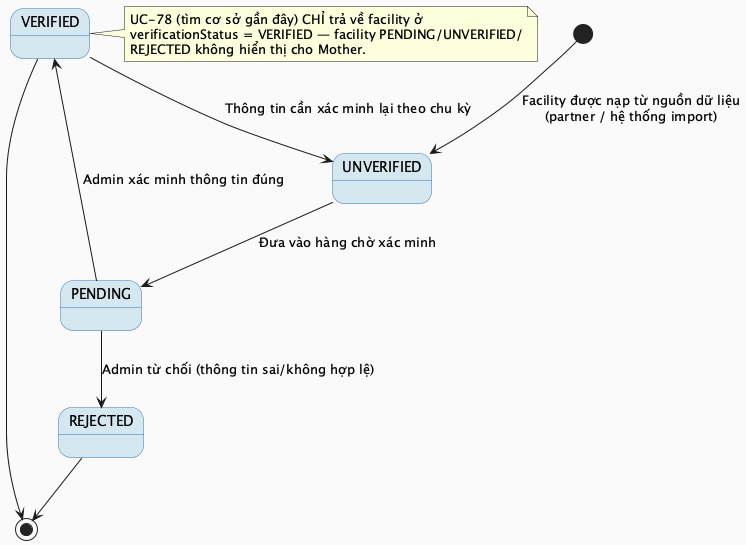

The diagram above was rendered by PlantUML. Its source (embedded in the PNG):
@startuml MF07_01_FacilityStatus_StateMachine
skinparam backgroundColor #FAFAFA
skinparam StateBackgroundColor #D5E8F0
skinparam StateBorderColor #2E75B6

[*] --> UNVERIFIED : Facility được nạp từ nguồn dữ liệu\n(partner / hệ thống import)

UNVERIFIED --> PENDING : Đưa vào hàng chờ xác minh
PENDING --> VERIFIED : Admin xác minh thông tin đúng
PENDING --> REJECTED : Admin từ chối (thông tin sai/không hợp lệ)
VERIFIED --> UNVERIFIED : Thông tin cần xác minh lại theo chu kỳ

VERIFIED --> [*]
REJECTED --> [*]

note right of VERIFIED
  UC-78 (tìm cơ sở gần đây) CHỈ trả về facility ở
  verificationStatus = VERIFIED — facility PENDING/UNVERIFIED/
  REJECTED không hiển thị cho Mother.
end note

@enduml